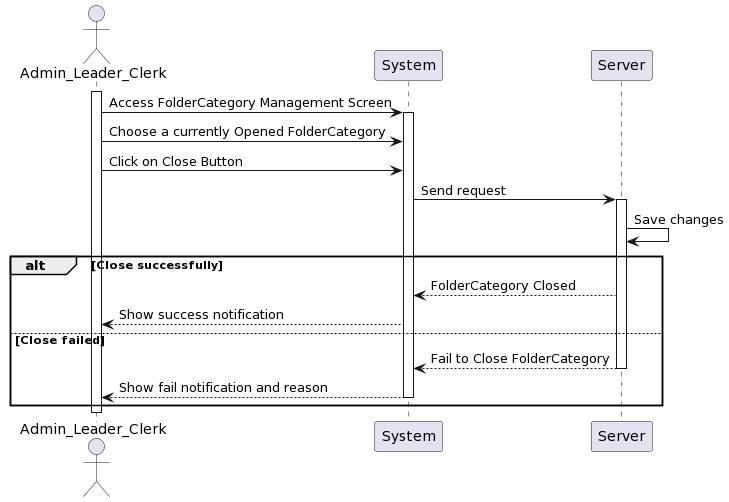

The diagram above was rendered by PlantUML. Its source (embedded in the PNG):
@startuml
actor Admin_Leader_Clerk as User
participant System
participant Server

activate User
User -> System: Access FolderCategory Management Screen
activate System
User -> System: Choose a currently Opened FolderCategory
User -> System: Click on Close Button

System -> Server: Send request
activate Server
Server -> Server: Save changes
alt Close successfully
    Server --> System: FolderCategory Closed
    System --> User: Show success notification
else Close failed
    Server --> System: Fail to Close FolderCategory
deactivate Server
    System --> User: Show fail notification and reason
deactivate System
end
deactivate User
@enduml